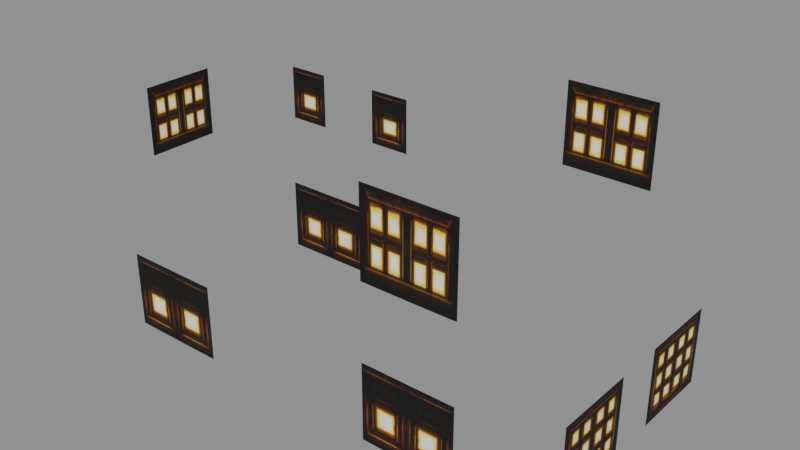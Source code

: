 # Source: house00_c_light.blend  (saved by Blender 5.2.45; exported with 4.5.12 LTS)
import bpy
from mathutils import Matrix  # noqa: F401  (used for matrix-valued properties, if any)

bpy.ops.wm.read_factory_settings(use_empty=True)
scene = bpy.context.scene
scene.name = 'Scene'

# ---- collections
col_house00_c_light = bpy.data.collections.new('house00_c_light'); scene.collection.children.link(col_house00_c_light)

# ---- images (referenced by path relative to the original .blend; pixels are not part of the script)
import os
ASSET_DIR = os.environ.get("B2B_ASSET_DIR", "")  # directory of the original .blend (textures are referenced by path, not embedded)
HERE = os.path.dirname(os.path.abspath(__file__))  # packed textures are extracted next to this script under _unpacked/

def load_image(name, relpath, width, height, colorspace="sRGB"):
    """Load a texture the original file referenced (path relative to the .blend, or extracted next to this script)."""
    p = next((c for c in (os.path.join(HERE, relpath), os.path.join(ASSET_DIR, relpath)) if relpath and os.path.exists(c)), "")
    if p:
        img = bpy.data.images.load(p, check_existing=True)
        img.name = name
    else:  # same state as the original file: an image datablock whose file is absent (Cycles renders it pink)
        img = bpy.data.images.new(name, width, height)
        img.source = "FILE"
        img.filepath = "//" + (relpath or name)
    img.colorspace_settings.name = colorspace
    return img
img_house00_c_light_house00_c_light_dds = load_image('house00_c_light_house00_c_light.dds', '_unpacked/texture_0.f06ff037.png', 128, 128, 'sRGB')

# ---- materials (node trees are filled in below, after node groups)
mat_house00_c_light_mat_0 = bpy.data.materials.new('house00_c_light_mat_0')

# ---- material node trees
mat_house00_c_light_mat_0.use_nodes = True; mat_house00_c_light_mat_0.node_tree.nodes.clear()
_N = mat_house00_c_light_mat_0.node_tree.nodes; _L = mat_house00_c_light_mat_0.node_tree.links
n0 = _N.new('ShaderNodeBsdfPrincipled'); n0.name = 'Principled BSDF'; n0.location = (-200, 100)
n0.inputs[2].default_value = 0.8
n0.inputs[10].default_value = 0.005
n1 = _N.new('ShaderNodeOutputMaterial'); n1.name = 'Material Output'; n1.location = (200, 100)
n2 = _N.new('ShaderNodeTexImage'); n2.name = 'Image Texture'; n2.location = (0, 0)
n2.image = img_house00_c_light_house00_c_light_dds
_L.new(n0.outputs[0], n1.inputs[0])
_L.new(n2.outputs[0], n0.inputs[0])
_L.new(n2.outputs[1], n0.inputs[4])
n1.is_active_output = True

# ---- meshes
me_house00_c_light_mesh_0 = bpy.data.meshes.new('house00_c_light_mesh_0')
me_house00_c_light_mesh_0.from_pydata([(3.067, -0.9099, 1.187), (3.067, -0.345, 1.187), (3.067, -0.9099, 2.218), (3.067, -0.345, 2.218), (3.067, 0.8864, 1.187), (3.067, 1.451, 1.187), (3.067, 0.8864, 2.218), (3.067, 1.451, 2.218), (3.067, -1.47, 2.218), (3.067, 0.3264, 2.218), (3.067, 0.3264, 1.187), (3.067, -1.47, 1.187), (-3.618, -0.5099, 3.104), (-3.618, -1.029, 3.104), (-3.618, -0.5099, 4.04), (-3.618, -1.029, 4.04), (-3.618, -0.01013, 4.04), (-3.618, -0.01013, 3.104), (1.408, -1.916, 3.23), (2.036, -1.916, 3.235), (1.408, -1.916, 4.363), (2.036, -1.916, 4.363), (-2.344, -1.916, 2.225), (-3.008, -1.916, 2.225), (-2.344, -1.916, 1.203), (-3.008, -1.916, 1.203), (0.7905, -1.916, 4.363), (0.7905, -1.916, 3.23), (-1.247, 0.9442, 3.208), (-1.539, 0.9442, 3.208), (-1.247, 0.9442, 3.953), (-0.9558, 0.9442, 3.953), (-0.9558, 0.9442, 3.208), (-1.676, -1.916, 1.203), (-1.676, -1.916, 2.225), (-2.678, 0.9458, 3.208), (-2.97, 0.9458, 3.208), (-2.678, 0.9458, 3.953), (-1.539, 0.9442, 3.953), (-2.387, 0.9458, 3.953), (-2.387, 0.9458, 3.208), (1.406, -1.916, 2.225), (0.7861, -1.916, 2.225), (1.406, -1.916, 1.203), (0.7861, -1.916, 1.203), (2.031, -1.916, 1.203), (2.031, -1.916, 2.225), (0.7956, 1.916, 3.232), (0.7956, 1.916, 4.361), (1.419, 1.916, 4.361), (1.419, 1.916, 3.232), (2.035, 1.916, 4.361), (2.035, 1.916, 3.232), (-3.013, 0.9295, 1.194), (-3.013, 0.9295, 2.201), (-2.366, 0.9295, 2.201), (-2.366, 0.9295, 1.194), (-1.68, 0.9295, 2.201), (-1.68, 0.9295, 1.194), (-2.97, 0.9458, 3.953)], [], [(0, 1, 2), (1, 3, 2), (4, 5, 6), (5, 7, 6), (2, 8, 0), (9, 10, 4), (6, 9, 4), (8, 11, 0), (12, 13, 14), (13, 15, 14), (14, 16, 12), (16, 17, 12), (18, 19, 20), (19, 21, 20), (22, 23, 24), (23, 25, 24), (26, 27, 18), (28, 29, 30), (31, 32, 28), (20, 26, 18), (33, 34, 22), (35, 36, 37), (29, 38, 30), (39, 40, 35), (41, 42, 43), (42, 44, 43), (43, 45, 41), (45, 46, 41), (47, 48, 49), (50, 47, 49), (51, 52, 50), (49, 51, 50), (53, 54, 55), (56, 53, 55), (57, 58, 56), (55, 57, 56), (24, 33, 22), (37, 39, 35), (30, 31, 28), (36, 59, 37)])
me_house00_c_light_mesh_0.polygons.foreach_set('use_smooth', [True] * 40)
_uv = me_house00_c_light_mesh_0.uv_layers.new(name='UVMap')
_uv.uv.foreach_set('vector', [0.05469, 0.03906, 0.05469, 0.3828, 0.6875, 0.03906, 0.05469, 0.3828, 0.6875, 0.3828, 0.6875, 0.03906, 0.05469, 0.03906, 0.05469, 0.3828, 0.6875, 0.03906, 0.05469, 0.3828, 0.6875, 0.3828, 0.6875, 0.03906, 0.6875, 0.03906, 0.6875, 0.3828, 0.05469, 0.03906, 0.6875, 0.3828, 0.05469, 0.3828, 0.05469, 0.03906, 0.6875, 0.03906, 0.6875, 0.3828, 0.05469, 0.03906, 0.6875, 0.3828, 0.05469, 0.3828, 0.05469, 0.03906, 0.5469, 0.4297, 0.02344, 0.4297, 0.5469, 0.9766, 0.02344, 0.4297, 0.02344, 0.9766, 0.5469, 0.9766, 0.5469, 0.9766, 0.02344, 0.9766, 0.5469, 0.4297, 0.02344, 0.9766, 0.02344, 0.4297, 0.5469, 0.4297, 0.5469, 0.4297, 0.02344, 0.4297, 0.5469, 0.9609, 0.02344, 0.4297, 0.02344, 0.9609, 0.5469, 0.9609, 0.9766, 0.9844, 0.6406, 0.9844, 0.9766, 0.4531, 0.6406, 0.9844, 0.6406, 0.4531, 0.9766, 0.4531, 0.02344, 0.9609, 0.02344, 0.4297, 0.5469, 0.4297, 0.8125, 0.4453, 0.6328, 0.4453, 0.8125, 0.9844, 0.9922, 0.9844, 0.9922, 0.4453, 0.8125, 0.4453, 0.5469, 0.9609, 0.02344, 0.9609, 0.5469, 0.4297, 0.6406, 0.4531, 0.6406, 0.9844, 0.9766, 0.9844, 0.8125, 0.4453, 0.6328, 0.4453, 0.8125, 0.9844, 0.6328, 0.4453, 0.6328, 0.9844, 0.8125, 0.9844, 0.9922, 0.9844, 0.9922, 0.4453, 0.8125, 0.4453, 0.9766, 0.9844, 0.6406, 0.9844, 0.9766, 0.4531, 0.6406, 0.9844, 0.6406, 0.4531, 0.9766, 0.4531, 0.9766, 0.4531, 0.6406, 0.4531, 0.9766, 0.9844, 0.6406, 0.4531, 0.6406, 0.9844, 0.9766, 0.9844, 0.04688, 0.4297, 0.04688, 0.9609, 0.5469, 0.9609, 0.5469, 0.4297, 0.04688, 0.4297, 0.5469, 0.9609, 0.04688, 0.9609, 0.04688, 0.4297, 0.5469, 0.4297, 0.5469, 0.9609, 0.04688, 0.9609, 0.5469, 0.4297, 0.625, 0.4531, 0.625, 0.9844, 0.9766, 0.9844, 0.9766, 0.4531, 0.625, 0.4531, 0.9766, 0.9844, 0.625, 0.9844, 0.625, 0.4531, 0.9766, 0.4531, 0.9766, 0.9844, 0.625, 0.9844, 0.9766, 0.4531, 0.9766, 0.4531, 0.6406, 0.4531, 0.9766, 0.9844, 0.8125, 0.9844, 0.9922, 0.9844, 0.8125, 0.4453, 0.8125, 0.9844, 0.9922, 0.9844, 0.8125, 0.4453, 0.6328, 0.4453, 0.6328, 0.9844, 0.8125, 0.9844])
me_house00_c_light_mesh_0.materials.append(mat_house00_c_light_mat_0)
me_house00_c_light_mesh_0.update()
me_house00_c_light_mesh_0.normals_split_custom_set([tuple(v) for v in zip(*[iter([1.0, 0.0005734, 0.0009417, 1.0, 0.001135, 0.0006216, 1.0, 0.0005734, 0.0009417, 1.0, 0.001135, 0.0006216, 1.0, 0.001177, 0.0006447, 1.0, 0.0005734, 0.0009417, 1.0, 0.0005734, 0.0009417, 1.0, 0.001135, 0.0006216, 1.0, 0.0005734, 0.0009417, 1.0, 0.001135, 0.0006216, 1.0, 0.001177, 0.0006447, 1.0, 0.0005734, 0.0009417, 1.0, 0.0005734, 0.0009417, 1.0, 5.864e-08, 0.001246, 1.0, 0.0005734, 0.0009417, 1.0, 5.954e-08, 0.001246, 1.0, -5.448e-11, 0.001246, 1.0, 0.0005734, 0.0009417, 1.0, 0.0005734, 0.0009417, 1.0, 5.954e-08, 0.001246, 1.0, 0.0005734, 0.0009417, 1.0, 5.864e-08, 0.001246, 1.0, 6.092e-10, 0.001246, 1.0, 0.0005734, 0.0009417, -1.0, 0.0, 0.0, -1.0, 0.0, 0.0, -1.0, 0.0, 0.0, -1.0, 0.0, 0.0, -1.0, 0.0, 0.0, -1.0, 0.0, 0.0, -1.0, 0.0, 0.0, -1.0, 0.0, 0.0, -1.0, 0.0, 0.0, -1.0, 0.0, 0.0, -1.0, 0.0, 0.0, -1.0, 0.0, 0.0, 0.0, -1.0, 0.0, 0.0, -1.0, 0.0, 0.0, -1.0, 0.0, 0.0, -1.0, 0.0, 0.0, -1.0, 0.0, 0.0, -1.0, 0.0, 0.0, -1.0, 0.0, 0.0, -1.0, 0.0, 0.0, -1.0, 0.0, 0.0, -1.0, 0.0, 0.0, -1.0, 0.0, 0.0, -1.0, 0.0, 0.0, -1.0, 0.0, 0.0, -1.0, 0.0, 0.0, -1.0, 0.0, 0.0, 1.0, 0.0, 0.0, 1.0, 0.0, 0.0, 1.0, 0.0, 0.0, 1.0, 0.0, 0.0, 1.0, 0.0, 0.0, 1.0, 0.0, 0.0, -1.0, 0.0, 0.0, -1.0, 0.0, 0.0, -1.0, 0.0, 0.0, -1.0, 0.0, 0.0, -1.0, 0.0, 0.0, -1.0, 0.0, 0.0, 1.0, 0.0, 0.0, 1.0, 0.0, 0.0, 1.0, 0.0, 0.0, 1.0, 0.0, 0.0, 1.0, 0.0, 0.0, 1.0, 0.0, 0.0, 1.0, 0.0, 0.0, 1.0, 0.0, 0.0, 1.0, 0.0, 0.0, -1.0, 0.0, 0.0, -1.0, 0.0, 0.0, -1.0, 0.0, 0.0, -1.0, 0.0, 0.0, -1.0, 0.0, 0.0, -1.0, 0.0, 0.0, -1.0, 0.0, 0.0, -1.0, 0.0, 0.0, -1.0, 0.0, 0.0, -1.0, 0.0, 0.0, -1.0, 0.0, 0.0, -1.0, 0.0, 0.0, 1.0, 0.0, 0.0, 1.0, 0.0, 0.0, 1.0, 0.0, 0.0, 1.0, 0.0, 0.0, 1.0, 0.0, 0.0, 1.0, 0.0, 0.0, 1.0, 0.0, 0.0, 1.0, 0.0, 0.0, 1.0, 0.0, 0.0, 1.0, 0.0, 0.0, 1.0, 0.0, 0.0, 1.0, 0.0, 0.0, 1.0, 0.0, 0.0, 1.0, 0.0, 0.0, 1.0, 0.0, 0.0, 1.0, 0.0, 0.0, 1.0, 0.0, 0.0, 1.0, 0.0, 0.0, 1.0, 0.0, 0.0, 1.0, 0.0, 0.0, 1.0, 0.0, 0.0, 1.0, 0.0, 0.0, 1.0, 0.0, 0.0, 1.0, 0.0, 0.0, -1.0, 0.0, 0.0, -1.0, 0.0, 0.0, -1.0, 0.0, 0.0, 1.0, 0.0, 0.0, 1.0, 0.0, 0.0, 1.0, 0.0, 0.0, 1.0, 0.0, 0.0, 1.0, 0.0, 0.0, 1.0, 0.0, 0.0, 1.0, 0.0, 0.0, 1.0, 0.0, 0.0, 1.0, 0.0])] * 3)])
arm_house00_c_light_skeleton = bpy.data.armatures.new('house00_c_light_skeleton')  # bones are not reproduced

# ---- objects
ob_house00_c_light_rig = bpy.data.objects.new('house00_c_light_rig', arm_house00_c_light_skeleton)
ob_house00_c_light_mesh_0 = bpy.data.objects.new('house00_c_light_mesh_0', me_house00_c_light_mesh_0)

# ---- transforms, parenting, visibility, modifiers, constraints
ob_house00_c_light_rig.location = (0.0, 0.0, 0.0)
ob_house00_c_light_rig.show_in_front = True
ob_house00_c_light_mesh_0.parent = ob_house00_c_light_rig
ob_house00_c_light_mesh_0.location = (0.0, 0.0, 0.0)
_vg = ob_house00_c_light_mesh_0.vertex_groups.new(name='house00_c_light')
_vg.add([0, 1, 2, 3, 4, 5, 6, 7, 8, 9, 10, 11, 12, 13, 14, 15, 16, 17, 18, 19, 20, 21, 22, 23, 24, 25, 26, 27, 28, 29, 30, 31, 32, 33, 34, 35, 36, 37, 38, 39, 40, 41, 42, 43, 44, 45, 46, 47, 48, 49, 50, 51, 52, 53, 54, 55, 56, 57, 58, 59], 1.0, 'REPLACE')
_m = ob_house00_c_light_mesh_0.modifiers.new('FEZ skin', 'ARMATURE')
_m.object = ob_house00_c_light_rig

# ---- collection membership
scene.collection.objects.link(ob_house00_c_light_rig)
col_house00_c_light.objects.link(ob_house00_c_light_mesh_0)

# ---- scene / render settings (as saved in the file)
scene.frame_start = 1; scene.frame_end = 250; scene.frame_set(1)
scene.render.engine = 'BLENDER_EEVEE_NEXT'
scene.render.bake_bias = 0.0
scene.render.bake_samples = 0
scene.render.compositor_device = 'GPU'
scene.eevee.use_volume_custom_range = False
scene.eevee.fast_gi_thickness_near = 0.1
scene.eevee.fast_gi_thickness_far = 0.0
scene.eevee.ray_tracing_options.screen_trace_thickness = 0.1
bpy.context.view_layer.update()

# ---- added for rendering (the .blend has no active camera and no usable light): camera, sun + grey world if the file has none
cam_auto = bpy.data.cameras.new('AutoCamera')
cam_auto.lens = 50.0
cam_auto.sensor_width = 36.0
cam_auto.clip_end = 1000.0
ob_auto_camera = bpy.data.objects.new('AutoCamera', cam_auto)
scene.collection.objects.link(ob_auto_camera)
ob_auto_camera.location = (7.43636, -9.25416, 8.94426)
ob_auto_camera.rotation_euler = (1.09748, -7.21219e-08, 0.694738)
scene.camera = ob_auto_camera
light_auto_sun = bpy.data.lights.new('AutoSun', 'SUN')
light_auto_sun.energy = 3.0
light_auto_sun.angle = 0.0523599
ob_auto_sun = bpy.data.objects.new('AutoSun', light_auto_sun)
scene.collection.objects.link(ob_auto_sun)
ob_auto_sun.rotation_euler = (0.872665, 0.174533, 0.523599)
if scene.world is None:
    world_auto = bpy.data.worlds.new('AutoWorld')
    world_auto.color = (0.3, 0.3, 0.3)
    scene.world = world_auto
bpy.context.view_layer.update()
